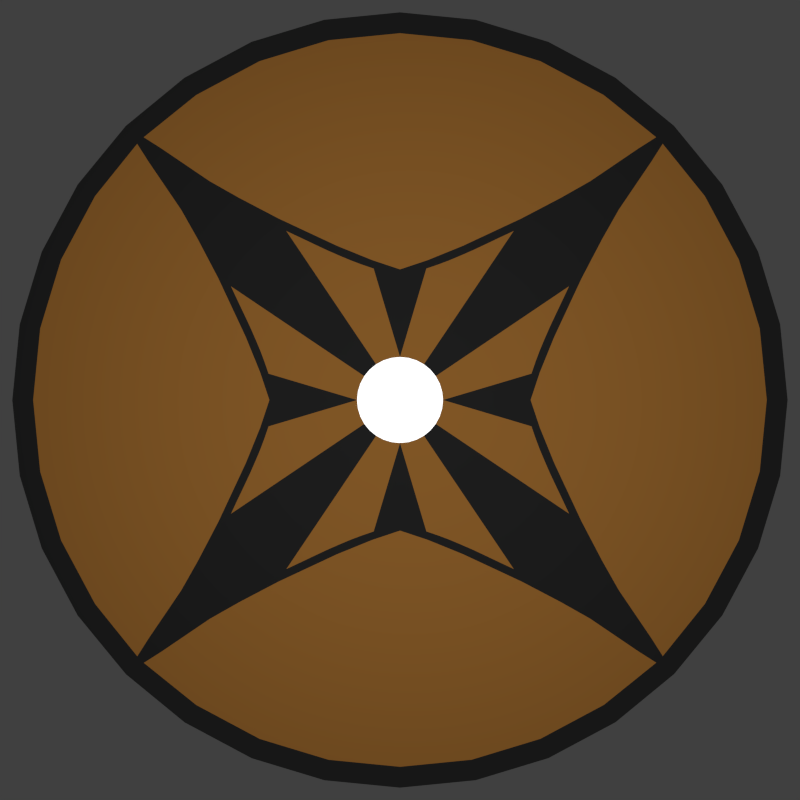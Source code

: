# Source: Fire_Mine_Bomb.blend  (saved by Blender 2.73.0; exported with 4.5.12 LTS)
import bpy
from mathutils import Matrix  # noqa: F401  (used for matrix-valued properties, if any)

bpy.ops.wm.read_factory_settings(use_empty=True)
scene = bpy.context.scene
scene.name = 'Scene'

# ---- collections
col_collection_1 = bpy.data.collections.new('Collection 1'); scene.collection.children.link(col_collection_1)

# ---- materials (node trees are filled in below, after node groups)
mat_surface_color = bpy.data.materials.new('Surface Color')
mat_surface_color.alpha_threshold = 0.0
mat_surface_color.diffuse_color = (0.03968, 0.01856, 0.003172, 1.0)
mat_surface_color.roughness = 0.5
mat_edges = bpy.data.materials.new('Edges')
mat_edges.alpha_threshold = 0.0
mat_edges.diffuse_color = (0.007194, 0.007194, 0.007194, 1.0)
mat_edges.roughness = 0.5
mat_center = bpy.data.materials.new('Center')
mat_center.alpha_threshold = 0.0
mat_center.roughness = 0.5

# ---- material node trees
mat_surface_color.use_nodes = True; mat_surface_color.node_tree.nodes.clear()
_N = mat_surface_color.node_tree.nodes; _L = mat_surface_color.node_tree.links
n0 = _N.new('ShaderNodeOutputMaterial'); n0.name = 'Material Output'; n0.location = (300, 300)
n1 = _N.new('ShaderNodeBsdfDiffuse'); n1.name = 'Diffuse BSDF.001'; n1.location = (100, 300)
n2 = _N.new('ShaderNodeValToRGB'); n2.name = 'ColorRamp'; n2.location = (-190, 300)
while len(n2.color_ramp.elements) > 1: n2.color_ramp.elements.remove(n2.color_ramp.elements[-1])
n2.color_ramp.elements[0].position = 0.0; n2.color_ramp.elements[0].color = (0.05497, 0.02309, 0.002933, 1.0)
_e = n2.color_ramp.elements.new(1.0); _e.color = (0.196, 0.08529, 0.01952, 1.0)
_L.new(n1.outputs[0], n0.inputs[0])
_L.new(n2.outputs[0], n1.inputs[0])
n0.is_active_output = True
mat_center.use_nodes = True; mat_center.node_tree.nodes.clear()
_N = mat_center.node_tree.nodes; _L = mat_center.node_tree.links
n0 = _N.new('ShaderNodeOutputMaterial'); n0.name = 'Material Output'; n0.location = (300, 300)
n1 = _N.new('ShaderNodeBsdfDiffuse'); n1.name = 'Diffuse BSDF'; n1.location = (10, 300)
_L.new(n1.outputs[0], n0.inputs[0])
n0.is_active_output = True

# ---- world
world_world = bpy.data.worlds.new('World'); scene.world = world_world
world_world.color = (0.05088, 0.05088, 0.05088)
world_world.use_sun_shadow = False
world_world.sun_shadow_jitter_overblur = 0.0
world_world.cycles.sampling_method = 'MANUAL'
world_world.cycles.sample_map_resolution = 256

# ---- cameras
cam_camera = bpy.data.cameras.new('Camera')
cam_camera.clip_end = 100.0
cam_camera.lens = 35.0
cam_camera.sensor_width = 32.0
cam_camera.sensor_height = 18.0
cam_camera.ortho_scale = 7.314
cam_camera.dof.focus_distance = 0.0

# ---- lights
light_lamp = bpy.data.lights.new('Lamp', 'POINT')
light_lamp.transmission_factor = 0.0
light_lamp.cutoff_distance = 30.0
light_lamp.energy = 2000.0
light_lamp.shadow_buffer_clip_start = 1.001
light_lamp.shadow_maximum_resolution = 0.006
light_lamp.use_absolute_resolution = True
light_lamp.cycles.use_multiple_importance_sampling = False

# ---- meshes
me_circle_001 = bpy.data.meshes.new('Circle.001')
me_circle_001.from_pydata([(0.9808, -0.1951, -1.004e-07), (0.9239, -0.3827, -1.246e-07), (0.8315, -0.5556, -1.44e-07), (0.7071, -0.7071, -1.579e-07), (0.9808, -0.1951, -0.1159), (0.9239, -0.3827, -0.1159), (0.8315, -0.5556, -0.1159), (0.7071, -0.7071, -0.1159), (0.6288, -0.1251, -0.1159), (0.5923, -0.2453, -0.1159), (0.5331, -0.3562, -0.1159), (0.4533, -0.4533, -0.1159), (0.1088, -0.02163, -0.1159), (0.1024, -0.04243, -0.1159), (0.0922, -0.0616, -0.1159), (0.07841, -0.07841, -0.1159), (0.4361, -0.2934, -0.1159), (0.4929, -0.4046, -0.1159), (0.3717, -0.1543, -0.1159), (0.3391, -0.06794, -0.1159), (0.5593, -0.5152, -0.1159), (0.468, -0.313, -0.1159), (0.3608, -0.07173, -0.1159), (0.3976, -0.1623, -0.1159), (0.3498, -0.09918, -0.1159), (0.645, -0.634, -0.1159), (0.5217, -0.4155, -0.1159), (0.5645, -0.4911, -0.1159), (0.6485, -0.6149, -0.1159), (0.4497, -0.3214, -0.1159), (0.4634, -0.349, -0.1159), (0.4779, -0.377, -0.1159), (0.387, -0.1893, -0.1159), (0.4033, -0.2239, -0.1159), (0.4196, -0.2581, -0.1159), (0.3598, -0.1258, -0.1159), (0.5087, -0.4326, -0.1159), (0.5252, -0.4602, -0.1159), (0.5419, -0.4876, -0.1159), (0.6267, -0.6106, -0.1159), (0.6098, -0.588, -0.1159), (0.5942, -0.5661, -0.1159), (0.5767, -0.5408, -0.1159), (1.0, -2.265e-07, -7.235e-08), (0.9808, 0.1951, -6.974e-08), (0.9239, 0.3827, -6.444e-08), (0.8315, 0.5556, -5.667e-08), (0.7071, 0.7071, -4.672e-08), (1.0, -2.174e-07, -0.1159), (0.9808, 0.1951, -0.1159), (0.9239, 0.3827, -0.1159), (0.8315, 0.5556, -0.1159), (0.7071, 0.7071, -0.1159), (0.6411, -1.361e-07, -0.1159), (0.6288, 0.1251, -0.1159), (0.5923, 0.2453, -0.1159), (0.5331, 0.3562, -0.1159), (0.4533, 0.4533, -0.1159), (0.1109, -8.258e-10, -0.1159), (0.1088, 0.02163, -0.1159), (0.1024, 0.04243, -0.1159), (0.0922, 0.0616, -0.1159), (0.07841, 0.07841, -0.1159), (0.4361, 0.2934, -0.1159), (0.4929, 0.4046, -0.1159), (0.3717, 0.1543, -0.1159), (0.3391, 0.06794, -0.1159), (0.5593, 0.5152, -0.1159), (0.3369, -6.719e-08, -0.1159), (0.468, 0.313, -0.1159), (0.3608, 0.07173, -0.1159), (0.3976, 0.1623, -0.1159), (0.3498, 0.09918, -0.1159), (0.645, 0.634, -0.1159), (0.5217, 0.4155, -0.1159), (0.5645, 0.4911, -0.1159), (0.6485, 0.6149, -0.1159), (0.4497, 0.3214, -0.1159), (0.4634, 0.349, -0.1159), (0.4779, 0.377, -0.1159), (0.387, 0.1893, -0.1159), (0.4033, 0.2239, -0.1159), (0.4196, 0.2581, -0.1159), (0.3598, 0.1258, -0.1159), (0.5087, 0.4326, -0.1159), (0.5252, 0.4602, -0.1159), (0.5419, 0.4876, -0.1159), (0.6267, 0.6106, -0.1159), (0.6098, 0.588, -0.1159), (0.5942, 0.5661, -0.1159), (0.5767, 0.5408, -0.1159), (-0.1951, -0.9808, -1.34e-07), (-0.3827, -0.9239, -1.118e-07), (-0.5556, -0.8315, -8.535e-08), (-0.7071, -0.7071, -5.561e-08), (-0.1951, -0.9808, -0.1159), (-0.3827, -0.9239, -0.1159), (-0.5556, -0.8315, -0.1159), (-0.7071, -0.7071, -0.1159), (-0.1251, -0.6288, -0.1159), (-0.2453, -0.5923, -0.1159), (-0.3562, -0.5331, -0.1159), (-0.4533, -0.4533, -0.1159), (-0.02163, -0.1088, -0.1159), (-0.04243, -0.1024, -0.1159), (-0.0616, -0.0922, -0.1159), (-0.07841, -0.07841, -0.1159), (-0.2934, -0.4361, -0.1159), (-0.4046, -0.4929, -0.1159), (-0.1543, -0.3717, -0.1159), (-0.06794, -0.3391, -0.1159), (-0.5152, -0.5593, -0.1159), (-0.313, -0.468, -0.1159), (-0.07173, -0.3608, -0.1159), (-0.1623, -0.3976, -0.1159), (-0.09918, -0.3498, -0.1159), (-0.634, -0.645, -0.1159), (-0.4155, -0.5217, -0.1159), (-0.4911, -0.5645, -0.1159), (-0.6149, -0.6485, -0.1159), (-0.3214, -0.4497, -0.1159), (-0.349, -0.4634, -0.1159), (-0.377, -0.4779, -0.1159), (-0.1893, -0.387, -0.1159), (-0.2239, -0.4033, -0.1159), (-0.2581, -0.4196, -0.1159), (-0.1258, -0.3598, -0.1159), (-0.4326, -0.5087, -0.1159), (-0.4602, -0.5252, -0.1159), (-0.4876, -0.5419, -0.1159), (-0.6106, -0.6267, -0.1159), (-0.588, -0.6098, -0.1159), (-0.5661, -0.5942, -0.1159), (-0.5408, -0.5767, -0.1159), (-1.51e-07, -1.0, -1.51e-07), (0.1951, -0.9808, -1.904e-07), (0.3827, -0.9239, -2.226e-07), (0.5556, -0.8315, -2.461e-07), (-1.678e-07, -1.0, -0.1159), (0.1951, -0.9808, -0.1159), (0.3827, -0.9239, -0.1159), (0.5556, -0.8315, -0.1159), (-1.136e-07, -0.6411, -0.1159), (0.1251, -0.6288, -0.1159), (0.2453, -0.5923, -0.1159), (0.3562, -0.5331, -0.1159), (-5.757e-08, -0.1109, -0.1159), (0.02163, -0.1088, -0.1159), (0.04243, -0.1024, -0.1159), (0.0616, -0.0922, -0.1159), (0.2934, -0.4361, -0.1159), (0.4046, -0.4929, -0.1159), (0.1543, -0.3717, -0.1159), (0.06794, -0.3391, -0.1159), (0.5152, -0.5593, -0.1159), (-6.763e-08, -0.3369, -0.1159), (0.313, -0.468, -0.1159), (0.07173, -0.3608, -0.1159), (0.1623, -0.3976, -0.1159), (0.09918, -0.3498, -0.1159), (0.634, -0.645, -0.1159), (0.4155, -0.5217, -0.1159), (0.4911, -0.5645, -0.1159), (0.6149, -0.6485, -0.1159), (0.3214, -0.4497, -0.1159), (0.349, -0.4634, -0.1159), (0.377, -0.4779, -0.1159), (0.1893, -0.387, -0.1159), (0.2239, -0.4033, -0.1159), (0.2581, -0.4196, -0.1159), (0.1258, -0.3598, -0.1159), (0.4326, -0.5087, -0.1159), (0.4602, -0.5252, -0.1159), (0.4876, -0.5419, -0.1159), (0.6106, -0.6267, -0.1159), (0.588, -0.6098, -0.1159), (0.5661, -0.5942, -0.1159), (0.5408, -0.5767, -0.1159), (-0.9808, 0.1951, 1.004e-07), (-0.9239, 0.3827, 1.246e-07), (-0.8315, 0.5556, 1.44e-07), (-0.7071, 0.7071, 1.579e-07), (-0.9808, 0.1951, -0.1159), (-0.9239, 0.3827, -0.1159), (-0.8315, 0.5556, -0.1159), (-0.7071, 0.7071, -0.1159), (-0.6288, 0.1251, -0.1159), (-0.5923, 0.2453, -0.1159), (-0.5331, 0.3562, -0.1159), (-0.4533, 0.4533, -0.1159), (-0.1088, 0.02163, -0.1159), (-0.1024, 0.04243, -0.1159), (-0.0922, 0.0616, -0.1159), (-0.07841, 0.07841, -0.1159), (-0.4361, 0.2934, -0.1159), (-0.4929, 0.4046, -0.1159), (-0.3717, 0.1543, -0.1159), (-0.3391, 0.06794, -0.1159), (-0.5593, 0.5152, -0.1159), (-0.468, 0.313, -0.1159), (-0.3608, 0.07173, -0.1159), (-0.3976, 0.1623, -0.1159), (-0.3498, 0.09918, -0.1159), (-0.645, 0.634, -0.1159), (-0.5217, 0.4155, -0.1159), (-0.5645, 0.4911, -0.1159), (-0.6485, 0.6149, -0.1159), (-0.4497, 0.3214, -0.1159), (-0.4634, 0.349, -0.1159), (-0.4779, 0.377, -0.1159), (-0.387, 0.1893, -0.1159), (-0.4033, 0.2239, -0.1159), (-0.4196, 0.2581, -0.1159), (-0.3598, 0.1258, -0.1159), (-0.5087, 0.4326, -0.1159), (-0.5252, 0.4602, -0.1159), (-0.5419, 0.4876, -0.1159), (-0.6267, 0.6106, -0.1159), (-0.6098, 0.588, -0.1159), (-0.5942, 0.5661, -0.1159), (-0.5767, 0.5408, -0.1159), (-1.0, 7.55e-08, 7.235e-08), (-0.9808, -0.1951, 1.327e-08), (-0.9239, -0.3827, -4.631e-08), (-0.8315, -0.5556, -1.041e-07), (-1.0, 1.014e-07, -0.1159), (-0.9808, -0.1951, -0.1159), (-0.9239, -0.3827, -0.1159), (-0.8315, -0.5556, -0.1159), (-0.6411, 7.428e-08, -0.1159), (-0.6288, -0.1251, -0.1159), (-0.5923, -0.2453, -0.1159), (-0.5331, -0.3562, -0.1159), (-0.1109, 3.852e-08, -0.1159), (-0.1088, -0.02163, -0.1159), (-0.1024, -0.04243, -0.1159), (-0.0922, -0.0616, -0.1159), (-0.4361, -0.2934, -0.1159), (-0.4929, -0.4046, -0.1159), (-0.3717, -0.1543, -0.1159), (-0.3391, -0.06794, -0.1159), (-0.5593, -0.5152, -0.1159), (-0.3369, 5.131e-08, -0.1159), (-0.468, -0.313, -0.1159), (-0.3608, -0.07173, -0.1159), (-0.3976, -0.1623, -0.1159), (-0.3498, -0.09918, -0.1159), (-0.645, -0.634, -0.1159), (-0.5217, -0.4155, -0.1159), (-0.5645, -0.4911, -0.1159), (-0.6485, -0.6149, -0.1159), (-0.4497, -0.3214, -0.1159), (-0.4634, -0.349, -0.1159), (-0.4779, -0.377, -0.1159), (-0.387, -0.1893, -0.1159), (-0.4033, -0.2239, -0.1159), (-0.4196, -0.2581, -0.1159), (-0.3598, -0.1258, -0.1159), (-0.5087, -0.4326, -0.1159), (-0.5252, -0.4602, -0.1159), (-0.5419, -0.4876, -0.1159), (-0.6267, -0.6106, -0.1159), (-0.6098, -0.588, -0.1159), (-0.5942, -0.5661, -0.1159), (-0.5767, -0.5408, -0.1159), (0.1951, 0.9808, 1.34e-07), (0.3827, 0.9239, 1.118e-07), (0.5556, 0.8315, 8.535e-08), (0.1951, 0.9808, -0.1159), (0.3827, 0.9239, -0.1159), (0.5556, 0.8315, -0.1159), (0.1251, 0.6288, -0.1159), (0.2453, 0.5923, -0.1159), (0.3562, 0.5331, -0.1159), (0.02163, 0.1088, -0.1159), (0.04243, 0.1024, -0.1159), (0.0616, 0.0922, -0.1159), (0.2934, 0.4361, -0.1159), (0.4046, 0.4929, -0.1159), (0.1543, 0.3717, -0.1159), (0.06794, 0.3391, -0.1159), (0.5152, 0.5593, -0.1159), (0.313, 0.468, -0.1159), (0.07173, 0.3608, -0.1159), (0.1623, 0.3976, -0.1159), (0.09918, 0.3498, -0.1159), (0.634, 0.645, -0.1159), (0.4155, 0.5217, -0.1159), (0.4911, 0.5645, -0.1159), (0.6149, 0.6485, -0.1159), (0.3214, 0.4497, -0.1159), (0.349, 0.4634, -0.1159), (0.377, 0.4779, -0.1159), (0.1893, 0.387, -0.1159), (0.2239, 0.4033, -0.1159), (0.2581, 0.4196, -0.1159), (0.1258, 0.3598, -0.1159), (0.4326, 0.5087, -0.1159), (0.4602, 0.5252, -0.1159), (0.4876, 0.5419, -0.1159), (0.6106, 0.6267, -0.1159), (0.588, 0.6098, -0.1159), (0.5661, 0.5942, -0.1159), (0.5408, 0.5767, -0.1159), (0.0, 1.0, 1.51e-07), (-0.1951, 0.9808, 1.34e-07), (-0.3827, 0.9239, 1.118e-07), (-0.5556, 0.8315, 8.535e-08), (0.0, 1.0, -0.1159), (-0.1951, 0.9808, -0.1159), (-0.3827, 0.9239, -0.1159), (-0.5556, 0.8315, -0.1159), (0.0, 0.6411, -0.1159), (-0.1251, 0.6288, -0.1159), (-0.2453, 0.5923, -0.1159), (-0.3562, 0.5331, -0.1159), (-3.498e-08, 0.1109, -0.1159), (-0.02163, 0.1088, -0.1159), (-0.04243, 0.1024, -0.1159), (-0.0616, 0.0922, -0.1159), (-0.2934, 0.4361, -0.1159), (-0.4046, 0.4929, -0.1159), (-0.1543, 0.3717, -0.1159), (-0.06794, 0.3391, -0.1159), (-0.5152, 0.5593, -0.1159), (0.0, 0.3369, -0.1159), (-0.313, 0.468, -0.1159), (-0.07173, 0.3608, -0.1159), (-0.1623, 0.3976, -0.1159), (-0.09918, 0.3498, -0.1159), (-0.634, 0.645, -0.1159), (-0.4155, 0.5217, -0.1159), (-0.4911, 0.5645, -0.1159), (-0.6149, 0.6485, -0.1159), (-0.3214, 0.4497, -0.1159), (-0.349, 0.4634, -0.1159), (-0.377, 0.4779, -0.1159), (-0.1893, 0.387, -0.1159), (-0.2239, 0.4033, -0.1159), (-0.2581, 0.4196, -0.1159), (-0.1258, 0.3598, -0.1159), (-0.4326, 0.5087, -0.1159), (-0.4602, 0.5252, -0.1159), (-0.4876, 0.5419, -0.1159), (-0.6106, 0.6267, -0.1159), (-0.588, 0.6098, -0.1159), (-0.5661, 0.5942, -0.1159), (-0.5408, 0.5767, -0.1159), (-0.3621, -0.8741, -0.1159), (-0.5257, -0.7867, -0.1159), (-1.596e-07, -0.9462, -0.1159), (-0.1846, -0.928, -0.1159), (0.3621, -0.8741, -0.1159), (0.5257, -0.7867, -0.1159), (0.1846, -0.928, -0.1159), (0.8741, -0.3621, -0.1159), (0.7867, -0.5257, -0.1159), (0.9462, -2.052e-07, -0.1159), (0.928, -0.1846, -0.1159), (0.8741, 0.3621, -0.1159), (0.7867, 0.5257, -0.1159), (0.928, 0.1846, -0.1159), (0.3621, 0.8741, -0.1159), (0.5257, 0.7867, -0.1159), (0.0, 0.9462, -0.1159), (0.1846, 0.928, -0.1159), (-0.3621, 0.8741, -0.1159), (-0.5257, 0.7867, -0.1159), (-0.1846, 0.928, -0.1159), (-0.8741, 0.3621, -0.1159), (-0.7867, 0.5257, -0.1159), (-0.9462, 9.731e-08, -0.1159), (-0.928, 0.1846, -0.1159), (-0.8741, -0.3621, -0.1159), (-0.7867, -0.5257, -0.1159), (-0.928, -0.1846, -0.1159), (-0.661, -0.6778, -0.1159), (-0.6778, -0.661, -0.1159), (-0.6778, 0.661, -0.1159), (-0.661, 0.6778, -0.1159), (0.661, 0.6778, -0.1159), (0.6778, 0.661, -0.1159), (0.6778, -0.661, -0.1159), (0.661, -0.6778, -0.1159)], [], [(0, 1, 5, 4), (1, 2, 6, 5), (43, 0, 4, 48), (355, 356, 10, 9), (357, 358, 8, 53), (358, 355, 9, 8), (9, 10, 21, 23), (53, 8, 22, 68), (10, 26, 21), (8, 9, 23, 22), (17, 11, 15, 14, 16, 29, 30, 31), (58, 19, 12), (18, 32, 33, 34, 16, 14, 13), (19, 24, 35, 18, 13, 12), (7, 11, 17, 36, 37, 38, 20, 42, 41, 40, 39, 25), (26, 17, 31, 30, 29, 16, 21), (68, 22, 19, 58), (22, 23, 18, 35, 24, 19), (23, 21, 16, 34, 33, 32, 18), (2, 3, 7, 6), (140, 352, 353, 141), (7, 25, 39, 40, 41, 42, 20, 38, 37, 36, 17, 26, 27, 28, 382), (44, 49, 50, 45), (45, 50, 51, 46), (43, 48, 49, 44), (359, 55, 56, 360), (357, 53, 54, 361), (361, 54, 55, 359), (55, 71, 69, 56), (53, 68, 70, 54), (56, 69, 74), (54, 70, 71, 55), (64, 79, 78, 77, 63, 61, 62, 57), (58, 59, 66), (65, 60, 61, 63, 82, 81, 80), (66, 59, 60, 65, 83, 72), (52, 73, 87, 88, 89, 90, 67, 86, 85, 84, 64, 57), (74, 69, 63, 77, 78, 79, 64), (68, 58, 66, 70), (70, 66, 72, 83, 65, 71), (71, 65, 80, 81, 82, 63, 69), (46, 51, 52, 47), (5, 6, 356, 355), (52, 381, 76, 75, 74, 64, 84, 85, 86, 67, 90, 89, 88, 87, 73), (91, 92, 96, 95), (92, 93, 97, 96), (134, 91, 95, 138), (348, 349, 101, 100), (350, 351, 99, 142), (351, 348, 100, 99), (100, 101, 112, 114), (142, 99, 113, 155), (101, 117, 112), (99, 100, 114, 113), (108, 102, 106, 105, 107, 120, 121, 122), (146, 110, 103), (109, 123, 124, 125, 107, 105, 104), (110, 115, 126, 109, 104, 103), (98, 102, 108, 127, 128, 129, 111, 133, 132, 131, 130, 116), (117, 108, 122, 121, 120, 107, 112), (155, 113, 110, 146), (113, 114, 109, 126, 115, 110), (114, 112, 107, 125, 124, 123, 109), (93, 94, 98, 97), (227, 373, 374, 228), (98, 116, 130, 131, 132, 133, 111, 129, 128, 127, 108, 117, 118, 119, 376), (135, 139, 140, 136), (136, 140, 141, 137), (134, 138, 139, 135), (352, 144, 145, 353), (350, 142, 143, 354), (354, 143, 144, 352), (144, 158, 156, 145), (142, 155, 157, 143), (145, 156, 161), (143, 157, 158, 144), (146, 147, 153), (152, 148, 149, 150, 169, 168, 167), (153, 147, 148, 152, 170, 159), (161, 156, 150, 164, 165, 166, 151), (155, 146, 153, 157), (157, 153, 159, 170, 152, 158), (158, 152, 167, 168, 169, 150, 156), (151, 166, 165, 164, 150, 149, 15, 11), (7, 160, 174, 175, 176, 177, 154, 173, 172, 171, 151, 11), (178, 179, 183, 182), (179, 180, 184, 183), (221, 178, 182, 225), (369, 370, 188, 187), (371, 372, 186, 229), (372, 369, 187, 186), (187, 188, 199, 201), (229, 186, 200, 242), (188, 204, 199), (186, 187, 201, 200), (195, 189, 193, 192, 194, 207, 208, 209), (233, 197, 190), (196, 210, 211, 212, 194, 192, 191), (197, 202, 213, 196, 191, 190), (185, 189, 195, 214, 215, 216, 198, 220, 219, 218, 217, 203), (204, 195, 209, 208, 207, 194, 199), (242, 200, 197, 233), (200, 201, 196, 213, 202, 197), (201, 199, 194, 212, 211, 210, 196), (180, 181, 185, 184), (310, 366, 367, 311), (185, 203, 217, 218, 219, 220, 198, 216, 215, 214, 195, 204, 205, 206, 378), (222, 226, 227, 223), (223, 227, 228, 224), (221, 225, 226, 222), (373, 231, 232, 374), (371, 229, 230, 375), (375, 230, 231, 373), (231, 245, 243, 232), (229, 242, 244, 230), (232, 243, 248), (230, 244, 245, 231), (233, 234, 240), (239, 235, 236, 237, 256, 255, 254), (240, 234, 235, 239, 257, 246), (137, 141, 7, 3), (248, 243, 237, 251, 252, 253, 238), (242, 233, 240, 244), (244, 240, 246, 257, 239, 245), (245, 239, 254, 255, 256, 237, 243), (238, 253, 252, 251, 237, 236, 106, 102), (7, 383, 163, 162, 161, 151, 171, 172, 173, 154, 177, 176, 175, 174, 160), (98, 247, 261, 262, 263, 264, 241, 260, 259, 258, 238, 102), (265, 266, 269, 268), (266, 267, 270, 269), (304, 265, 268, 308), (362, 363, 273, 272), (364, 365, 271, 312), (365, 362, 272, 271), (272, 273, 282, 284), (312, 271, 283, 325), (273, 287, 282), (271, 272, 284, 283), (316, 280, 274), (279, 293, 294, 295, 277, 276, 275), (280, 285, 296, 279, 275, 274), (287, 278, 292, 291, 290, 277, 282), (325, 283, 280, 316), (283, 284, 279, 296, 285, 280), (284, 282, 277, 295, 294, 293, 279), (305, 309, 310, 306), (306, 310, 311, 307), (304, 308, 309, 305), (366, 314, 315, 367), (364, 312, 313, 368), (368, 313, 314, 366), (314, 328, 326, 315), (312, 325, 327, 313), (315, 326, 331), (313, 327, 328, 314), (183, 184, 370, 369), (316, 317, 323), (322, 318, 319, 320, 339, 338, 337), (323, 317, 318, 322, 340, 329), (224, 228, 98, 94), (331, 326, 320, 334, 335, 336, 321), (325, 316, 323, 327), (327, 323, 329, 340, 322, 328), (328, 322, 337, 338, 339, 320, 326), (321, 336, 335, 334, 320, 319, 193, 189), (98, 377, 250, 249, 248, 238, 258, 259, 260, 241, 264, 263, 262, 261, 247), (185, 330, 344, 345, 346, 347, 324, 343, 342, 341, 321, 189), (185, 379, 333, 332, 331, 321, 341, 342, 343, 324, 347, 346, 345, 344, 330), (307, 311, 185, 181), (50, 359, 360, 51), (52, 286, 300, 301, 302, 303, 281, 299, 298, 297, 278, 287, 288, 289, 380), (267, 47, 52, 270), (12, 13, 14, 15, 149, 148, 147, 146, 103, 104, 105, 106, 236, 235, 234, 233, 190, 191, 192, 193, 319, 318, 317, 316, 274, 275, 276, 62, 61, 60, 59, 58), (52, 57, 278, 297, 298, 299, 281, 303, 302, 301, 300, 286), (278, 57, 62, 276, 277, 290, 291, 292), (139, 354, 352, 140), (138, 350, 354, 139), (95, 96, 348, 351), (138, 95, 351, 350), (374, 232, 248, 249, 250, 377), (49, 361, 359, 50), (48, 357, 361, 49), (356, 382, 28, 27, 26, 10), (4, 5, 355, 358), (48, 4, 358, 357), (353, 145, 161, 162, 163, 383), (309, 368, 366, 310), (308, 364, 368, 309), (268, 269, 362, 365), (308, 268, 365, 364), (360, 56, 74, 75, 76, 381), (226, 375, 373, 227), (225, 371, 375, 226), (370, 378, 206, 205, 204, 188), (182, 183, 369, 372), (225, 182, 372, 371), (367, 315, 331, 332, 333, 379), (349, 376, 119, 118, 117, 101), (96, 97, 349, 348), (97, 98, 376, 349), (228, 374, 377, 98), (184, 185, 378, 370), (311, 367, 379, 185), (363, 380, 289, 288, 287, 273), (269, 270, 363, 362), (270, 52, 380, 363), (51, 360, 381, 52), (6, 7, 382, 356), (141, 353, 383, 7)])
me_circle_001.polygons.foreach_set('material_index', [0, 0, 0, 0, 0, 0, 0, 0, 0, 0, 1, 0, 0, 0, 1, 1, 1, 1, 1, 0, 1, 1, 0, 0, 0, 0, 0, 0, 0, 0, 0, 0, 1, 0, 0, 0, 1, 1, 1, 1, 1, 0, 1, 1, 0, 0, 0, 0, 0, 0, 0, 0, 0, 0, 1, 0, 0, 0, 1, 1, 1, 1, 1, 0, 1, 1, 0, 0, 0, 0, 0, 0, 0, 0, 0, 0, 0, 0, 0, 1, 1, 1, 1, 1, 1, 0, 0, 0, 0, 0, 0, 0, 0, 0, 0, 1, 0, 0, 0, 1, 1, 1, 1, 1, 0, 1, 1, 0, 0, 0, 0, 0, 0, 0, 0, 0, 0, 0, 0, 0, 0, 1, 1, 1, 1, 1, 1, 1, 0, 0, 0, 0, 0, 0, 0, 0, 0, 0, 0, 0, 0, 1, 1, 1, 1, 0, 0, 0, 0, 0, 0, 0, 0, 0, 0, 1, 0, 0, 0, 0, 1, 1, 1, 1, 1, 1, 1, 1, 0, 1, 1, 0, 2, 1, 1, 1, 1, 1, 1, 0, 1, 1, 0, 1, 1, 0, 1, 1, 1, 1, 0, 1, 1, 0, 1, 1, 0, 0, 1, 1, 1, 1, 1, 0, 1, 1, 1, 1, 1])
me_circle_001.materials.append(mat_surface_color)
me_circle_001.materials.append(mat_edges)
me_circle_001.materials.append(mat_center)
me_circle_001.use_remesh_preserve_volume = False
me_circle_001.use_remesh_preserve_attributes = False
me_circle_001.use_mirror_vertex_groups = False
me_circle_001.update()

# ---- objects
ob_circle_001 = bpy.data.objects.new('Circle.001', me_circle_001)
ob_lamp = bpy.data.objects.new('Lamp', light_lamp)
ob_camera = bpy.data.objects.new('Camera', cam_camera)

# ---- transforms, parenting, visibility, modifiers, constraints
ob_circle_001.location = (0.0, 0.0, 0.0)
ob_circle_001.rotation_euler = (3.142, 7.235e-08, 1.571)
ob_circle_001.scale = (3.046, 3.046, 3.046)
ob_circle_001.lineart.crease_threshold = 0.0
ob_lamp.location = (0.07877, -0.01913, 5.904)
ob_lamp.rotation_euler = (0.6503, 0.05522, 1.866)
ob_lamp.lock_rotations_4d = False
ob_lamp.empty_display_type = 'ARROWS'
ob_lamp.color = (0.0, 0.0, 0.0, 0.0)
ob_lamp.lineart.crease_threshold = 0.0
ob_camera.location = (0.0, 0.0, 7.228)
ob_camera.lock_rotations_4d = False
ob_camera.empty_display_type = 'ARROWS'
ob_camera.color = (0.0, 0.0, 0.0, 0.0)
ob_camera.display_type = 'WIRE'
ob_camera.lineart.crease_threshold = 0.0

# ---- collection membership
col_collection_1.objects.link(ob_circle_001)
col_collection_1.objects.link(ob_lamp)
col_collection_1.objects.link(ob_camera)

# ---- scene / render settings (as saved in the file)
scene.camera = ob_camera
scene.frame_start = 1; scene.frame_end = 40; scene.frame_set(2)
scene.render.engine = 'CYCLES'
scene.render.resolution_x = 500
scene.render.resolution_y = 500
scene.render.dither_intensity = 0.0
scene.render.film_transparent = True
scene.cycles.use_denoising = False
scene.cycles.samples = 250
scene.cycles.sampling_pattern = 'TABULATED_SOBOL'
scene.cycles.light_sampling_threshold = 0.0
scene.cycles.use_adaptive_sampling = False
scene.cycles.use_light_tree = False
scene.cycles.blur_glossy = 0.0
scene.cycles.pixel_filter_type = 'GAUSSIAN'
scene.cycles.sample_clamp_indirect = 0.0
scene.view_settings.view_transform = 'Standard'
bpy.context.view_layer.update()
